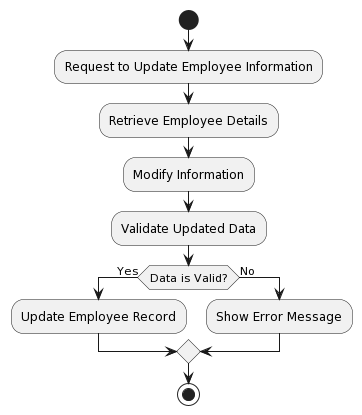

The diagram above was rendered by PlantUML. Its source (embedded in the PNG):
@startuml
skinparam monochrome true

start
:Request to Update Employee Information;
:Retrieve Employee Details;
:Modify Information;
:Validate Updated Data;
if (Data is Valid?) then (Yes)
  :Update Employee Record;
else (No)
  :Show Error Message;
endif
stop
@enduml